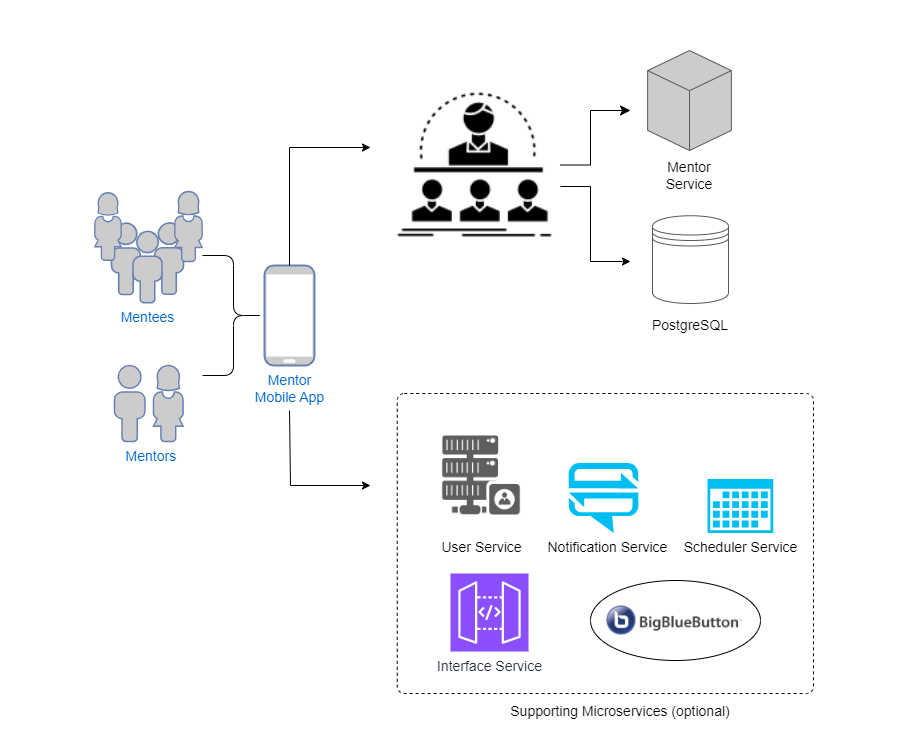

The diagram above was exported from draw.io. Its source (the exported page's mxGraphModel, read from the mxfile embedded in the PNG):
<mxGraphModel dx="2423" dy="700" grid="1" gridSize="10" guides="1" tooltips="1" connect="1" arrows="1" fold="1" page="1" pageScale="1" pageWidth="1100" pageHeight="850" math="0" shadow="0">
  <root>
    <mxCell id="0" />
    <mxCell id="1" parent="0" />
    <mxCell id="2" value="" style="rounded=0;whiteSpace=wrap;html=1;strokeColor=none;" vertex="1" parent="1">
      <mxGeometry x="-20" y="100" width="910" height="740" as="geometry" />
    </mxCell>
    <mxCell id="3" value="" style="rounded=1;whiteSpace=wrap;html=1;absoluteArcSize=1;arcSize=14;strokeWidth=1;dashed=1;fillColor=none;fontSize=14;" vertex="1" parent="1">
      <mxGeometry x="376.75" y="493" width="416.25" height="300" as="geometry" />
    </mxCell>
    <mxCell id="4" value="&lt;font style=&quot;font-size: 14px;&quot;&gt;Mentees&lt;/font&gt;" style="fontColor=#0066CC;verticalAlign=top;verticalLabelPosition=bottom;labelPosition=center;align=center;html=1;outlineConnect=0;fillColor=#CCCCCC;strokeColor=#6881B3;gradientColor=none;gradientDirection=north;strokeWidth=2;shape=mxgraph.networks.users;fontSize=14;" vertex="1" parent="1">
      <mxGeometry x="91" y="322.25" width="72" height="80" as="geometry" />
    </mxCell>
    <mxCell id="5" value="" style="fontColor=#0066CC;verticalAlign=top;verticalLabelPosition=bottom;labelPosition=center;align=center;html=1;outlineConnect=0;fillColor=#CCCCCC;strokeColor=#6881B3;gradientColor=none;gradientDirection=north;strokeWidth=2;shape=mxgraph.networks.user_female;fontSize=14;" vertex="1" parent="1">
      <mxGeometry x="132.6" y="465" width="30.4" height="76" as="geometry" />
    </mxCell>
    <mxCell id="6" value="" style="fontColor=#0066CC;verticalAlign=top;verticalLabelPosition=bottom;labelPosition=center;align=center;html=1;outlineConnect=0;fillColor=#CCCCCC;strokeColor=#6881B3;gradientColor=none;gradientDirection=north;strokeWidth=2;shape=mxgraph.networks.user_female;fontSize=14;" vertex="1" parent="1">
      <mxGeometry x="74" y="292.25" width="27" height="67.5" as="geometry" />
    </mxCell>
    <mxCell id="7" value="" style="fontColor=#0066CC;verticalAlign=top;verticalLabelPosition=bottom;labelPosition=center;align=center;html=1;outlineConnect=0;fillColor=#CCCCCC;strokeColor=#6881B3;gradientColor=none;gradientDirection=north;strokeWidth=2;shape=mxgraph.networks.user_female;fontSize=14;" vertex="1" parent="1">
      <mxGeometry x="154" y="291" width="28" height="70" as="geometry" />
    </mxCell>
    <mxCell id="8" value="&lt;font style=&quot;font-size: 14px;&quot;&gt;&amp;nbsp; &amp;nbsp; &amp;nbsp; &amp;nbsp; &amp;nbsp; &amp;nbsp;Mentors&lt;/font&gt;" style="fontColor=#0066CC;verticalAlign=top;verticalLabelPosition=bottom;labelPosition=center;align=center;html=1;outlineConnect=0;fillColor=#CCCCCC;strokeColor=#6881B3;gradientColor=none;gradientDirection=north;strokeWidth=2;shape=mxgraph.networks.user_male;fontSize=14;" vertex="1" parent="1">
      <mxGeometry x="94" y="465" width="30.4" height="76" as="geometry" />
    </mxCell>
    <mxCell id="9" value="Mentor&lt;br style=&quot;font-size: 14px;&quot;&gt;Mobile App" style="fontColor=#0066CC;verticalAlign=top;verticalLabelPosition=bottom;labelPosition=center;align=center;html=1;outlineConnect=0;fillColor=#CCCCCC;strokeColor=#6881B3;gradientColor=none;gradientDirection=north;strokeWidth=2;shape=mxgraph.networks.mobile;fontSize=14;" vertex="1" parent="1">
      <mxGeometry x="244" y="365" width="50" height="100" as="geometry" />
    </mxCell>
    <mxCell id="10" value="&lt;font style=&quot;font-size: 14px;&quot;&gt;User Service&lt;/font&gt;" style="shape=image;html=1;verticalAlign=top;verticalLabelPosition=bottom;labelBackgroundColor=#ffffff;imageAspect=0;aspect=fixed;image=https://cdn1.iconfinder.com/data/icons/database-management-2/100/-_database_hosting_network_server-13-128.png;imageBackground=none;sketch=0;fontSize=14;" vertex="1" parent="1">
      <mxGeometry x="404" y="518" width="114" height="114" as="geometry" />
    </mxCell>
    <mxCell id="11" value="&amp;nbsp; Notification Service" style="verticalLabelPosition=bottom;html=1;verticalAlign=top;align=center;strokeColor=none;fillColor=#00BEF2;shape=mxgraph.azure.notification_hub;pointerEvents=1;fontSize=14;" vertex="1" parent="1">
      <mxGeometry x="548" y="562.4200000000001" width="70" height="70" as="geometry" />
    </mxCell>
    <mxCell id="12" value="" style="shape=image;html=1;verticalAlign=top;verticalLabelPosition=bottom;labelBackgroundColor=#ffffff;imageAspect=0;aspect=fixed;image=https://cdn3.iconfinder.com/data/icons/competitive-strategy-and-corporate-training/512/716_Business_coach_course_instructor_mentor-128.png;imageBackground=none;fontSize=14;" vertex="1" parent="1">
      <mxGeometry x="369" y="179" width="171" height="171" as="geometry" />
    </mxCell>
    <mxCell id="13" value="" style="edgeStyle=segmentEdgeStyle;endArrow=classic;html=1;rounded=0;fontSize=14;" edge="1" parent="1">
      <mxGeometry width="50" height="50" relative="1" as="geometry">
        <mxPoint x="269" y="510" as="sourcePoint" />
        <mxPoint x="350" y="585" as="targetPoint" />
        <Array as="points">
          <mxPoint x="270" y="510" />
          <mxPoint x="270" y="585" />
        </Array>
      </mxGeometry>
    </mxCell>
    <mxCell id="14" value="" style="ellipse;whiteSpace=wrap;html=1;labelBackgroundColor=#3333FF;sketch=0;fillColor=default;fontSize=14;" vertex="1" parent="1">
      <mxGeometry x="570" y="680" width="170" height="80" as="geometry" />
    </mxCell>
    <mxCell id="15" value="" style="shape=image;verticalLabelPosition=bottom;labelBackgroundColor=default;verticalAlign=top;aspect=fixed;imageAspect=0;image=data:image/png,(base64 omitted: 7580 chars);fontSize=14;" vertex="1" parent="1">
      <mxGeometry x="586" y="705" width="136.29" height="30" as="geometry" />
    </mxCell>
    <mxCell id="16" value="" style="shape=curlyBracket;whiteSpace=wrap;html=1;rounded=1;flipH=1;labelBackgroundColor=#3333FF;sketch=0;fillColor=default;fontSize=14;" vertex="1" parent="1">
      <mxGeometry x="182" y="355" width="62" height="120" as="geometry" />
    </mxCell>
    <mxCell id="17" value="Scheduler Service" style="sketch=0;aspect=fixed;pointerEvents=1;shadow=0;dashed=0;html=1;strokeColor=none;labelPosition=center;verticalLabelPosition=bottom;verticalAlign=top;align=center;fillColor=#00BEF2;shape=mxgraph.mscae.enterprise.calendar;fontSize=14;" vertex="1" parent="1">
      <mxGeometry x="687" y="578.5" width="65.75" height="53.92" as="geometry" />
    </mxCell>
    <mxCell id="18" value="" style="edgeStyle=segmentEdgeStyle;endArrow=classic;html=1;rounded=0;exitX=0.5;exitY=0;exitDx=0;exitDy=0;exitPerimeter=0;fontSize=14;" edge="1" source="9" parent="1">
      <mxGeometry width="50" height="50" relative="1" as="geometry">
        <mxPoint x="309" y="322.1899999999999" as="sourcePoint" />
        <mxPoint x="350" y="247" as="targetPoint" />
        <Array as="points">
          <mxPoint x="269" y="247" />
        </Array>
      </mxGeometry>
    </mxCell>
    <mxCell id="19" value="" style="edgeStyle=elbowEdgeStyle;elbow=horizontal;endArrow=classic;html=1;curved=0;rounded=0;endSize=8;startSize=8;exitX=1;exitY=0.5;exitDx=0;exitDy=0;fontSize=14;" edge="1" source="12" parent="1">
      <mxGeometry width="50" height="50" relative="1" as="geometry">
        <mxPoint x="578.9999999999998" y="254.4999999999999" as="sourcePoint" />
        <mxPoint x="610" y="210" as="targetPoint" />
        <Array as="points">
          <mxPoint x="570" y="230" />
        </Array>
      </mxGeometry>
    </mxCell>
    <mxCell id="20" value="" style="edgeStyle=segmentEdgeStyle;endArrow=classic;html=1;rounded=0;fontSize=14;" edge="1" source="12" parent="1">
      <mxGeometry width="50" height="50" relative="1" as="geometry">
        <mxPoint x="569.25" y="285.94" as="sourcePoint" />
        <mxPoint x="610" y="361" as="targetPoint" />
        <Array as="points">
          <mxPoint x="570" y="286" />
          <mxPoint x="570" y="361" />
        </Array>
      </mxGeometry>
    </mxCell>
    <mxCell id="21" value="&lt;br style=&quot;font-size: 14px;&quot;&gt;&lt;br style=&quot;font-size: 14px;&quot;&gt;&lt;br style=&quot;font-size: 14px;&quot;&gt;&lt;br style=&quot;font-size: 14px;&quot;&gt;&lt;br style=&quot;font-size: 14px;&quot;&gt;&lt;br style=&quot;font-size: 14px;&quot;&gt;&lt;br style=&quot;font-size: 14px;&quot;&gt;&lt;br style=&quot;font-size: 14px;&quot;&gt;&lt;br style=&quot;font-size: 14px;&quot;&gt;Mentor Service" style="html=1;whiteSpace=wrap;shape=isoCube2;backgroundOutline=1;isoAngle=15;fillColor=#cccccc;strokeWidth=1;strokeColor=#575757;fontSize=14;" vertex="1" parent="1">
      <mxGeometry x="627.15" y="150" width="83.7" height="100" as="geometry" />
    </mxCell>
    <mxCell id="22" value="&lt;br style=&quot;font-size: 14px;&quot;&gt;&lt;br style=&quot;font-size: 14px;&quot;&gt;&lt;br style=&quot;font-size: 14px;&quot;&gt;&lt;br style=&quot;font-size: 14px;&quot;&gt;&lt;br style=&quot;font-size: 14px;&quot;&gt;&lt;br style=&quot;font-size: 14px;&quot;&gt;PostgreSQL" style="shape=datastore;whiteSpace=wrap;html=1;strokeColor=#575757;fontSize=14;" vertex="1" parent="1">
      <mxGeometry x="632" y="315.25" width="76" height="87.75" as="geometry" />
    </mxCell>
    <mxCell id="23" value="&lt;span style=&quot;font-size: 14px;&quot;&gt;Supporting Microservices (optional)&lt;/span&gt;" style="text;html=1;strokeColor=none;fillColor=none;align=center;verticalAlign=middle;whiteSpace=wrap;rounded=0;" vertex="1" parent="1">
      <mxGeometry x="480" y="796" width="240" height="30" as="geometry" />
    </mxCell>
    <mxCell id="24" value="&lt;font style=&quot;font-size: 14px;&quot; face=&quot;Helvetica&quot;&gt;Interface Service&lt;/font&gt;" style="sketch=0;points=[[0,0,0],[0.25,0,0],[0.5,0,0],[0.75,0,0],[1,0,0],[0,1,0],[0.25,1,0],[0.5,1,0],[0.75,1,0],[1,1,0],[0,0.25,0],[0,0.5,0],[0,0.75,0],[1,0.25,0],[1,0.5,0],[1,0.75,0]];outlineConnect=0;fontColor=#232F3E;fillColor=#8C4FFF;strokeColor=#ffffff;dashed=0;verticalLabelPosition=bottom;verticalAlign=top;align=center;html=1;fontSize=12;fontStyle=0;aspect=fixed;shape=mxgraph.aws4.resourceIcon;resIcon=mxgraph.aws4.api_gateway;" vertex="1" parent="1">
      <mxGeometry x="430" y="673" width="78" height="78" as="geometry" />
    </mxCell>
  </root>
</mxGraphModel>